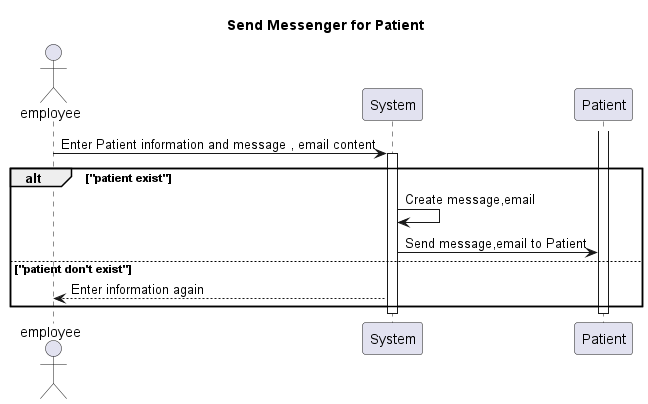

The diagram above was rendered by PlantUML. Its source (embedded in the PNG):
@startuml
Title Send Messenger for Patient
actor employee
participant System

employee -> System: Enter Patient information and message , email content
alt "patient exist"
activate System
System -> System: Create message,email
System -> Patient: Send message,email to Patient
else  "patient don't exist"
System --> employee: Enter information again
end
activate Patient
deactivate System
deactivate Patient
@enduml